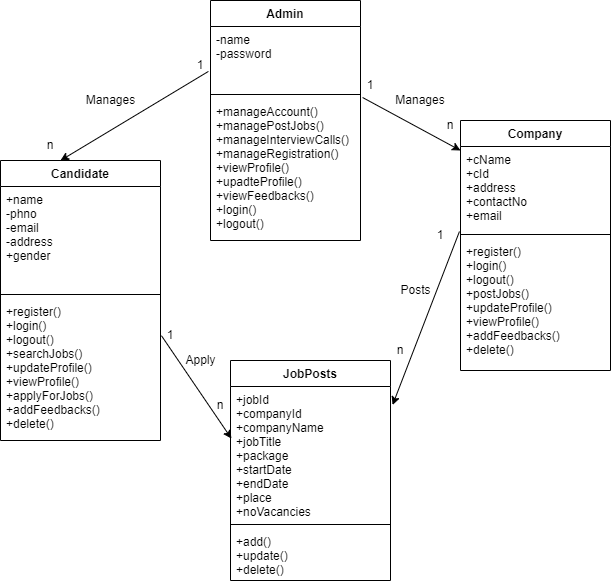

The diagram above was exported from draw.io. Its source (the exported page's mxGraphModel, read from the mxfile embedded in the PNG):
<mxGraphModel dx="868" dy="393" grid="1" gridSize="10" guides="1" tooltips="1" connect="1" arrows="1" fold="1" page="1" pageScale="1" pageWidth="850" pageHeight="1100" math="0" shadow="0">
  <root>
    <mxCell id="0" />
    <mxCell id="1" parent="0" />
    <mxCell id="faU95fztNFPQfThUBwAy-1" value="Candidate" style="swimlane;fontStyle=1;align=center;verticalAlign=top;childLayout=stackLayout;horizontal=1;startSize=26;horizontalStack=0;resizeParent=1;resizeParentMax=0;resizeLast=0;collapsible=1;marginBottom=0;" parent="1" vertex="1">
      <mxGeometry x="120" y="390" width="160" height="280" as="geometry" />
    </mxCell>
    <mxCell id="faU95fztNFPQfThUBwAy-2" value="+name&#10;-phno&#10;-email&#10;-address&#10;+gender&#10;" style="text;strokeColor=none;fillColor=none;align=left;verticalAlign=top;spacingLeft=4;spacingRight=4;overflow=hidden;rotatable=0;points=[[0,0.5],[1,0.5]];portConstraint=eastwest;" parent="faU95fztNFPQfThUBwAy-1" vertex="1">
      <mxGeometry y="26" width="160" height="104" as="geometry" />
    </mxCell>
    <mxCell id="faU95fztNFPQfThUBwAy-3" value="" style="line;strokeWidth=1;fillColor=none;align=left;verticalAlign=middle;spacingTop=-1;spacingLeft=3;spacingRight=3;rotatable=0;labelPosition=right;points=[];portConstraint=eastwest;" parent="faU95fztNFPQfThUBwAy-1" vertex="1">
      <mxGeometry y="130" width="160" height="8" as="geometry" />
    </mxCell>
    <mxCell id="faU95fztNFPQfThUBwAy-4" value="+register()&#10;+login()&#10;+logout()&#10;+searchJobs()&#10;+updateProfile()&#10;+viewProfile()&#10;+applyForJobs()&#10;+addFeedbacks()&#10;+delete()" style="text;strokeColor=none;fillColor=none;align=left;verticalAlign=top;spacingLeft=4;spacingRight=4;overflow=hidden;rotatable=0;points=[[0,0.5],[1,0.5]];portConstraint=eastwest;" parent="faU95fztNFPQfThUBwAy-1" vertex="1">
      <mxGeometry y="138" width="160" height="142" as="geometry" />
    </mxCell>
    <mxCell id="faU95fztNFPQfThUBwAy-5" value="Admin" style="swimlane;fontStyle=1;align=center;verticalAlign=top;childLayout=stackLayout;horizontal=1;startSize=26;horizontalStack=0;resizeParent=1;resizeParentMax=0;resizeLast=0;collapsible=1;marginBottom=0;" parent="1" vertex="1">
      <mxGeometry x="330" y="230" width="150" height="240" as="geometry" />
    </mxCell>
    <mxCell id="faU95fztNFPQfThUBwAy-6" value="-name&#10;-password&#10;" style="text;strokeColor=none;fillColor=none;align=left;verticalAlign=top;spacingLeft=4;spacingRight=4;overflow=hidden;rotatable=0;points=[[0,0.5],[1,0.5]];portConstraint=eastwest;" parent="faU95fztNFPQfThUBwAy-5" vertex="1">
      <mxGeometry y="26" width="150" height="64" as="geometry" />
    </mxCell>
    <mxCell id="faU95fztNFPQfThUBwAy-7" value="" style="line;strokeWidth=1;fillColor=none;align=left;verticalAlign=middle;spacingTop=-1;spacingLeft=3;spacingRight=3;rotatable=0;labelPosition=right;points=[];portConstraint=eastwest;" parent="faU95fztNFPQfThUBwAy-5" vertex="1">
      <mxGeometry y="90" width="150" height="8" as="geometry" />
    </mxCell>
    <mxCell id="faU95fztNFPQfThUBwAy-8" value="+manageAccount()&#10;+managePostJobs()&#10;+manageInterviewCalls()&#10;+manageRegistration()&#10;+viewProfile()&#10;+upadteProfile()&#10;+viewFeedbacks()&#10;+login()&#10;+logout()&#10;&#10;" style="text;strokeColor=none;fillColor=none;align=left;verticalAlign=top;spacingLeft=4;spacingRight=4;overflow=hidden;rotatable=0;points=[[0,0.5],[1,0.5]];portConstraint=eastwest;" parent="faU95fztNFPQfThUBwAy-5" vertex="1">
      <mxGeometry y="98" width="150" height="142" as="geometry" />
    </mxCell>
    <mxCell id="faU95fztNFPQfThUBwAy-9" value="Company" style="swimlane;fontStyle=1;align=center;verticalAlign=top;childLayout=stackLayout;horizontal=1;startSize=26;horizontalStack=0;resizeParent=1;resizeParentMax=0;resizeLast=0;collapsible=1;marginBottom=0;" parent="1" vertex="1">
      <mxGeometry x="580" y="350" width="150" height="250" as="geometry" />
    </mxCell>
    <mxCell id="faU95fztNFPQfThUBwAy-10" value="+cName&#10;+cId&#10;+address&#10;+contactNo&#10;+email&#10;" style="text;strokeColor=none;fillColor=none;align=left;verticalAlign=top;spacingLeft=4;spacingRight=4;overflow=hidden;rotatable=0;points=[[0,0.5],[1,0.5]];portConstraint=eastwest;" parent="faU95fztNFPQfThUBwAy-9" vertex="1">
      <mxGeometry y="26" width="150" height="84" as="geometry" />
    </mxCell>
    <mxCell id="faU95fztNFPQfThUBwAy-11" value="" style="line;strokeWidth=1;fillColor=none;align=left;verticalAlign=middle;spacingTop=-1;spacingLeft=3;spacingRight=3;rotatable=0;labelPosition=right;points=[];portConstraint=eastwest;" parent="faU95fztNFPQfThUBwAy-9" vertex="1">
      <mxGeometry y="110" width="150" height="8" as="geometry" />
    </mxCell>
    <mxCell id="faU95fztNFPQfThUBwAy-12" value="+register()&#10;+login()&#10;+logout()&#10;+postJobs()&#10;+updateProfile()&#10;+viewProfile()&#10;+addFeedbacks()&#10;+delete()" style="text;strokeColor=none;fillColor=none;align=left;verticalAlign=top;spacingLeft=4;spacingRight=4;overflow=hidden;rotatable=0;points=[[0,0.5],[1,0.5]];portConstraint=eastwest;" parent="faU95fztNFPQfThUBwAy-9" vertex="1">
      <mxGeometry y="118" width="150" height="132" as="geometry" />
    </mxCell>
    <mxCell id="faU95fztNFPQfThUBwAy-13" value="" style="endArrow=classic;html=1;rounded=0;exitX=-0.014;exitY=0.702;exitDx=0;exitDy=0;exitPerimeter=0;" parent="1" source="faU95fztNFPQfThUBwAy-6" edge="1">
      <mxGeometry width="50" height="50" relative="1" as="geometry">
        <mxPoint x="400" y="440" as="sourcePoint" />
        <mxPoint x="180" y="390" as="targetPoint" />
      </mxGeometry>
    </mxCell>
    <mxCell id="faU95fztNFPQfThUBwAy-15" value="Manages" style="text;html=1;align=center;verticalAlign=middle;resizable=0;points=[];autosize=1;strokeColor=none;fillColor=none;" parent="1" vertex="1">
      <mxGeometry x="200" y="320" width="60" height="20" as="geometry" />
    </mxCell>
    <mxCell id="faU95fztNFPQfThUBwAy-17" value="" style="endArrow=classic;html=1;rounded=0;exitX=1.014;exitY=-0.007;exitDx=0;exitDy=0;exitPerimeter=0;" parent="1" source="faU95fztNFPQfThUBwAy-8" edge="1">
      <mxGeometry width="50" height="50" relative="1" as="geometry">
        <mxPoint x="400" y="440" as="sourcePoint" />
        <mxPoint x="580" y="380" as="targetPoint" />
        <Array as="points">
          <mxPoint x="580" y="380" />
        </Array>
      </mxGeometry>
    </mxCell>
    <mxCell id="faU95fztNFPQfThUBwAy-19" value="Manages" style="text;html=1;strokeColor=none;fillColor=none;align=center;verticalAlign=middle;whiteSpace=wrap;rounded=0;" parent="1" vertex="1">
      <mxGeometry x="510" y="315" width="60" height="30" as="geometry" />
    </mxCell>
    <mxCell id="faU95fztNFPQfThUBwAy-20" value="1" style="text;html=1;strokeColor=none;fillColor=none;align=center;verticalAlign=middle;whiteSpace=wrap;rounded=0;" parent="1" vertex="1">
      <mxGeometry x="290" y="280" width="60" height="30" as="geometry" />
    </mxCell>
    <mxCell id="faU95fztNFPQfThUBwAy-21" value="n" style="text;html=1;strokeColor=none;fillColor=none;align=center;verticalAlign=middle;whiteSpace=wrap;rounded=0;" parent="1" vertex="1">
      <mxGeometry x="140" y="360" width="60" height="30" as="geometry" />
    </mxCell>
    <mxCell id="faU95fztNFPQfThUBwAy-22" value="1" style="text;html=1;strokeColor=none;fillColor=none;align=center;verticalAlign=middle;whiteSpace=wrap;rounded=0;" parent="1" vertex="1">
      <mxGeometry x="460" y="300" width="60" height="30" as="geometry" />
    </mxCell>
    <mxCell id="faU95fztNFPQfThUBwAy-23" value="n" style="text;html=1;strokeColor=none;fillColor=none;align=center;verticalAlign=middle;whiteSpace=wrap;rounded=0;" parent="1" vertex="1">
      <mxGeometry x="540" y="340" width="60" height="30" as="geometry" />
    </mxCell>
    <mxCell id="faU95fztNFPQfThUBwAy-24" value="JobPosts" style="swimlane;fontStyle=1;align=center;verticalAlign=top;childLayout=stackLayout;horizontal=1;startSize=26;horizontalStack=0;resizeParent=1;resizeParentMax=0;resizeLast=0;collapsible=1;marginBottom=0;" parent="1" vertex="1">
      <mxGeometry x="350" y="590" width="160" height="220" as="geometry" />
    </mxCell>
    <mxCell id="faU95fztNFPQfThUBwAy-25" value="+jobId&#10;+companyId&#10;+companyName&#10;+jobTitle&#10;+package&#10;+startDate&#10;+endDate&#10;+place&#10;+noVacancies&#10;" style="text;strokeColor=none;fillColor=none;align=left;verticalAlign=top;spacingLeft=4;spacingRight=4;overflow=hidden;rotatable=0;points=[[0,0.5],[1,0.5]];portConstraint=eastwest;" parent="faU95fztNFPQfThUBwAy-24" vertex="1">
      <mxGeometry y="26" width="160" height="134" as="geometry" />
    </mxCell>
    <mxCell id="faU95fztNFPQfThUBwAy-26" value="" style="line;strokeWidth=1;fillColor=none;align=left;verticalAlign=middle;spacingTop=-1;spacingLeft=3;spacingRight=3;rotatable=0;labelPosition=right;points=[];portConstraint=eastwest;" parent="faU95fztNFPQfThUBwAy-24" vertex="1">
      <mxGeometry y="160" width="160" height="8" as="geometry" />
    </mxCell>
    <mxCell id="faU95fztNFPQfThUBwAy-27" value="+add()&#10;+update()&#10;+delete()" style="text;strokeColor=none;fillColor=none;align=left;verticalAlign=top;spacingLeft=4;spacingRight=4;overflow=hidden;rotatable=0;points=[[0,0.5],[1,0.5]];portConstraint=eastwest;" parent="faU95fztNFPQfThUBwAy-24" vertex="1">
      <mxGeometry y="168" width="160" height="52" as="geometry" />
    </mxCell>
    <mxCell id="faU95fztNFPQfThUBwAy-28" value="" style="endArrow=classic;html=1;rounded=0;exitX=1.006;exitY=0.262;exitDx=0;exitDy=0;exitPerimeter=0;entryX=0.006;entryY=0.389;entryDx=0;entryDy=0;entryPerimeter=0;" parent="1" source="faU95fztNFPQfThUBwAy-4" target="faU95fztNFPQfThUBwAy-25" edge="1">
      <mxGeometry width="50" height="50" relative="1" as="geometry">
        <mxPoint x="400" y="540" as="sourcePoint" />
        <mxPoint x="450" y="490" as="targetPoint" />
      </mxGeometry>
    </mxCell>
    <mxCell id="faU95fztNFPQfThUBwAy-29" value="" style="endArrow=classic;html=1;rounded=0;exitX=-0.007;exitY=1.012;exitDx=0;exitDy=0;exitPerimeter=0;entryX=1.013;entryY=0.202;entryDx=0;entryDy=0;entryPerimeter=0;" parent="1" source="faU95fztNFPQfThUBwAy-10" target="faU95fztNFPQfThUBwAy-24" edge="1">
      <mxGeometry width="50" height="50" relative="1" as="geometry">
        <mxPoint x="530" y="500" as="sourcePoint" />
        <mxPoint x="340.96000000000004" y="617.0060000000001" as="targetPoint" />
      </mxGeometry>
    </mxCell>
    <mxCell id="faU95fztNFPQfThUBwAy-30" value="1" style="text;html=1;strokeColor=none;fillColor=none;align=center;verticalAlign=middle;whiteSpace=wrap;rounded=0;" parent="1" vertex="1">
      <mxGeometry x="260" y="550" width="60" height="30" as="geometry" />
    </mxCell>
    <mxCell id="faU95fztNFPQfThUBwAy-31" value="n" style="text;html=1;strokeColor=none;fillColor=none;align=center;verticalAlign=middle;whiteSpace=wrap;rounded=0;" parent="1" vertex="1">
      <mxGeometry x="310" y="620" width="60" height="30" as="geometry" />
    </mxCell>
    <mxCell id="faU95fztNFPQfThUBwAy-32" value="n" style="text;html=1;strokeColor=none;fillColor=none;align=center;verticalAlign=middle;whiteSpace=wrap;rounded=0;" parent="1" vertex="1">
      <mxGeometry x="490" y="565" width="60" height="30" as="geometry" />
    </mxCell>
    <mxCell id="faU95fztNFPQfThUBwAy-33" value="1" style="text;html=1;strokeColor=none;fillColor=none;align=center;verticalAlign=middle;whiteSpace=wrap;rounded=0;" parent="1" vertex="1">
      <mxGeometry x="530" y="450" width="60" height="30" as="geometry" />
    </mxCell>
    <mxCell id="gSf0oYV93AU6v6MGMgDt-1" value="Apply" style="text;html=1;align=center;verticalAlign=middle;resizable=0;points=[];autosize=1;strokeColor=none;fillColor=none;" vertex="1" parent="1">
      <mxGeometry x="295" y="580" width="50" height="20" as="geometry" />
    </mxCell>
    <mxCell id="gSf0oYV93AU6v6MGMgDt-2" value="Posts" style="text;html=1;align=center;verticalAlign=middle;resizable=0;points=[];autosize=1;strokeColor=none;fillColor=none;" vertex="1" parent="1">
      <mxGeometry x="510" y="510" width="50" height="20" as="geometry" />
    </mxCell>
  </root>
</mxGraphModel>